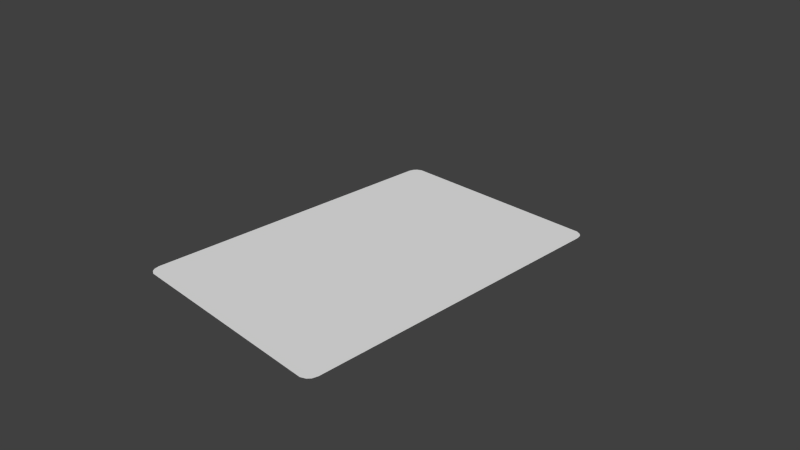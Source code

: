 # Source: card.blend  (saved by Blender 2.73.0; exported with 4.5.12 LTS)
import bpy
from mathutils import Matrix  # noqa: F401  (used for matrix-valued properties, if any)

bpy.ops.wm.read_factory_settings(use_empty=True)
scene = bpy.context.scene
scene.name = 'Scene'

# ---- collections
col_collection_1 = bpy.data.collections.new('Collection 1'); scene.collection.children.link(col_collection_1)
col_collection_2 = bpy.data.collections.new('Collection 2'); scene.collection.children.link(col_collection_2)

# ---- materials (node trees are filled in below, after node groups)
mat_material = bpy.data.materials.new('Material')
mat_material.alpha_threshold = 0.0
mat_material.use_transparent_shadow = False
mat_material.preview_render_type = 'FLAT'
mat_material.roughness = 0.5
mat_material.specular_intensity = 0.0

# ---- material node trees

# ---- world
world_world = bpy.data.worlds.new('World'); scene.world = world_world
world_world.color = (0.05088, 0.05088, 0.05088)
world_world.use_sun_shadow = False
world_world.sun_shadow_jitter_overblur = 0.0
world_world.cycles.sampling_method = 'MANUAL'
world_world.cycles.sample_map_resolution = 256

# ---- cameras
cam_camera = bpy.data.cameras.new('Camera')
cam_camera.clip_end = 100.0
cam_camera.lens = 35.0
cam_camera.sensor_width = 32.0
cam_camera.sensor_height = 18.0
cam_camera.ortho_scale = 7.314
cam_camera.dof.focus_distance = 0.0
cam_camera.dof.aperture_fstop = 128.0

# ---- lights
light_sun_001 = bpy.data.lights.new('Sun.001', 'SUN')
light_sun_001.transmission_factor = 0.0
light_sun_001.angle = 0.1993
light_sun_001.energy = 1.0
light_sun_001.shadow_buffer_clip_start = 0.5
light_sun_001.shadow_soft_size = 0.1
light_sun_001.shadow_cascade_max_distance = 1000.0
light_sun_001.cycles.use_multiple_importance_sampling = False
light_sun = bpy.data.lights.new('Sun', 'SUN')
light_sun.transmission_factor = 0.0
light_sun.angle = 0.1993
light_sun.energy = 1.0
light_sun.shadow_buffer_clip_start = 0.5
light_sun.shadow_soft_size = 0.1
light_sun.shadow_cascade_max_distance = 1000.0
light_sun.cycles.use_multiple_importance_sampling = False

# ---- meshes
me_mesh_002 = bpy.data.meshes.new('Mesh.002')
me_mesh_002.from_pydata([(-1.015, 0.9493, 0.0), (-1.002, 0.9811, 0.0), (-0.9792, 0.9996, 0.0), (-0.9369, 1.013, 0.0), (0.9369, 1.013, 0.0), (0.979, 0.9996, 0.0), (1.002, 0.9811, 0.0), (1.014, 0.9493, 0.0), (1.014, -0.9493, 0.0), (1.002, -0.9811, 0.0), (0.979, -0.9995, 0.0), (0.9369, -1.013, 0.0), (-0.9369, -1.013, -5.869e-09), (-0.9792, -0.9996, -3.735e-09), (-1.002, -0.9811, -1.552e-09), (-1.015, -0.9493, 0.0), (-1.015, 0.9493, 0.02097), (-1.002, 0.9811, 0.02097), (-0.9792, 0.9996, 0.02097), (-0.9369, 1.013, 0.02097), (0.9369, 1.013, 0.02097), (0.979, 0.9996, 0.02097), (1.002, 0.9811, 0.02097), (1.014, 0.9493, 0.02097), (1.014, -0.9493, 0.02097), (1.002, -0.9811, 0.02097), (0.979, -0.9995, 0.02097), (0.9369, -1.013, 0.02097), (-0.9369, -1.013, 0.02097), (-0.9792, -0.9996, 0.02097), (-1.002, -0.9811, 0.02097), (-1.015, -0.9493, 0.02097)], [], [(7, 23, 24, 8), (15, 31, 16, 0), (2, 18, 19, 3), (11, 27, 28, 12), (0, 16, 17, 1), (5, 4, 20, 21), (3, 4, 5, 6, 7, 8, 9, 10, 11, 12, 13, 14, 15, 0, 1, 2), (3, 19, 20, 4), (22, 21, 20, 19, 18, 17, 16, 31, 30, 29, 28, 27, 26, 25, 24, 23), (13, 12, 28, 29), (30, 14, 13, 29), (31, 15, 14, 30), (24, 25, 9, 8), (2, 1, 17, 18), (7, 6, 22, 23), (26, 10, 9, 25), (11, 10, 26, 27), (6, 5, 21, 22)])
_uv = me_mesh_002.uv_layers.new(name='UVMap')
_uv.uv.foreach_set('vector', [-0.6777, -0.5376, 1.486, -0.5376, 1.486, 1.626, -0.6777, 1.626, -0.6777, -0.5376, 1.486, -0.5376, 1.486, 1.626, -0.6777, 1.626, -0.6777, -0.5376, 1.486, -0.5376, 1.486, 1.626, -0.6777, 1.626, -0.6777, -0.5376, 1.486, -0.5376, 1.486, 1.626, -0.6777, 1.626, -0.6777, -0.5376, 1.486, -0.5376, 1.486, 1.626, -0.6777, 1.626, -0.6777, -0.5376, 1.486, -0.5376, 1.486, 1.626, -0.6777, 1.626, 0.0407, 0.002785, 0.9595, 0.002785, 0.9802, 0.009185, 0.9914, 0.01826, 0.9975, 0.03385, 0.9975, 0.9661, 0.9914, 0.9817, 0.9802, 0.9908, 0.9595, 0.9972, 0.0407, 0.9972, 0.01997, 0.9908, 0.008683, 0.9817, 0.00248, 0.9661, 0.00248, 0.03385, 0.008683, 0.01826, 0.01997, 0.009185, -0.6777, -0.5376, 1.486, -0.5376, 1.486, 1.626, -0.6777, 1.626, 0.9927, 0.983, 0.9815, 0.9921, 0.9608, 0.9985, 0.03949, 0.9985, 0.0187, 0.9921, 0.007388, 0.983, 0.001169, 0.9674, 0.001169, 0.03263, 0.007388, 0.01699, 0.0187, 0.007892, 0.03949, 0.001474, 0.9608, 0.001508, 0.9815, 0.007913, 0.9927, 0.017, 0.9988, 0.03263, 0.9988, 0.9674, -0.6777, -0.5376, 1.486, -0.5376, 1.486, 1.626, -0.6777, 1.626, -0.6777, -0.5376, 1.486, -0.5376, 1.486, 1.626, -0.6777, 1.626, -0.6777, -0.5376, 1.486, -0.5376, 1.486, 1.626, -0.6777, 1.626, -0.6777, -0.5376, 1.486, -0.5376, 1.486, 1.626, -0.6777, 1.626, -0.6777, -0.5376, 1.486, -0.5376, 1.486, 1.626, -0.6777, 1.626, -0.6777, -0.5376, 1.486, -0.5376, 1.486, 1.626, -0.6777, 1.626, -0.6777, -0.5376, 1.486, -0.5376, 1.486, 1.626, -0.6777, 1.626, -0.6777, -0.5376, 1.486, -0.5376, 1.486, 1.626, -0.6777, 1.626, -0.6777, -0.5376, 1.486, -0.5376, 1.486, 1.626, -0.6777, 1.626])
me_mesh_002.materials.append(mat_material)
me_mesh_002.use_remesh_preserve_volume = False
me_mesh_002.use_remesh_preserve_attributes = False
me_mesh_002.use_mirror_vertex_groups = False
me_mesh_002.update()

# ---- curves / text
cu_beziercircle_001 = bpy.data.curves.new('BezierCircle.001', 'CURVE')
cu_beziercircle_001.dimensions = '3D'
_sp = cu_beziercircle_001.splines.new('BEZIER'); _sp.bezier_points.add(11)
_sp.bezier_points.foreach_set('co', [-1.015, 0.0, 0.0, -1.015, 0.9493, 0.0, -0.9251, 1.013, 0.0, 0.0, 1.013, 0.0, 0.9251, 1.013, 0.0, 1.014, 0.9493, 0.0, 1.014, 0.0, 0.0, 1.014, -0.9493, 0.0, 0.9251, -1.013, 0.0, 0.0, -1.013, 0.0, -0.9251, -1.013, -5.986e-09, -1.015, -0.9493, 0.0])
_sp.bezier_points.foreach_set('handle_left', [-1.015, -0.1961, 0.0, -1.015, 0.8483, 0.0, -0.9729, 1.013, 0.0, -0.3391, 1.013, 0.0, 0.7469, 1.013, 0.0, 1.014, 0.9835, 0.0, 1.014, 0.2007, 0.0, 1.014, -0.742, 0.0, 0.9729, -1.013, 0.0, 0.2799, -1.013, 0.0, -0.7469, -1.013, -5.986e-09, -1.015, -0.9835, 0.0])
_sp.bezier_points.foreach_set('handle_right', [-1.015, 0.1961, 0.0, -1.015, 0.9835, 0.0, -0.7469, 1.013, 0.0, 0.1695, 1.013, 0.0, 0.9729, 1.013, 0.0, 1.014, 0.732, 0.0, 1.014, -0.1399, 0.0, 1.014, -0.9835, 0.0, 0.7469, -1.013, 0.0, -0.3391, -1.013, 0.0, -0.9729, -1.013, -5.986e-09, -1.015, -0.6898, 0.0])
for _p, _l, _r in zip(_sp.bezier_points, ['ALIGNED', 'ALIGNED', 'ALIGNED', 'ALIGNED', 'ALIGNED', 'ALIGNED', 'ALIGNED', 'ALIGNED', 'ALIGNED', 'ALIGNED', 'ALIGNED', 'ALIGNED'], ['ALIGNED', 'ALIGNED', 'ALIGNED', 'ALIGNED', 'ALIGNED', 'ALIGNED', 'ALIGNED', 'ALIGNED', 'ALIGNED', 'ALIGNED', 'ALIGNED', 'ALIGNED']): _p.handle_left_type = _l; _p.handle_right_type = _r
_sp.order_u = 0
_sp.order_v = 0
_sp.use_cyclic_u = True
cu_beziercircle_001.use_path = True
cu_beziercircle_001.use_path_clamp = True
cu_beziercircle_001.bevel_resolution = 0
cu_beziercircle_001.fill_mode = 'HALF'

# ---- objects
ob_curve = bpy.data.objects.new('Curve', cu_beziercircle_001)
ob_camera = bpy.data.objects.new('Camera', cam_camera)
ob_sun_001 = bpy.data.objects.new('Sun.001', light_sun_001)
ob_sun = bpy.data.objects.new('Sun', light_sun)
ob_mesh = bpy.data.objects.new('Mesh', me_mesh_002)

# ---- transforms, parenting, visibility, modifiers, constraints
ob_curve.location = (0.0, 0.0, 0.0)
ob_curve.scale = (1.577, 2.292, 1.577)
ob_curve.lineart.crease_threshold = 0.0
ob_camera.location = (7.481, -6.508, 5.344)
ob_camera.rotation_euler = (1.109, 0.01082, 0.8149)
ob_camera.lock_rotations_4d = False
ob_camera.empty_display_type = 'ARROWS'
ob_camera.color = (0.0, 0.0, 0.0, 0.0)
ob_camera.display_type = 'WIRE'
ob_camera.lineart.crease_threshold = 0.0
ob_sun_001.location = (0.0, 0.0, -3.238)
ob_sun_001.lineart.crease_threshold = 0.0
ob_sun.location = (0.0, 0.0, 3.988)
ob_sun.lineart.crease_threshold = 0.0
ob_mesh.location = (0.0, 0.0, 0.0)
ob_mesh.scale = (1.577, 2.292, 1.577)
ob_mesh.lineart.crease_threshold = 0.0
_m = ob_mesh.modifiers.new('Decimate', 'DECIMATE')

# ---- collection membership
col_collection_1.objects.link(ob_curve)
col_collection_1.objects.link(ob_camera)
col_collection_2.objects.link(ob_sun_001)
col_collection_2.objects.link(ob_sun)
col_collection_2.objects.link(ob_mesh)

# ---- scene / render settings (as saved in the file)
scene.camera = ob_camera
scene.frame_start = 1; scene.frame_end = 250; scene.frame_set(1)
scene.render.engine = 'BLENDER_EEVEE_NEXT'
scene.render.resolution_percentage = 50
scene.render.dither_intensity = 0.0
scene.cycles.use_denoising = False
scene.cycles.samples = 10
scene.cycles.sampling_pattern = 'TABULATED_SOBOL'
scene.cycles.light_sampling_threshold = 0.0
scene.cycles.use_adaptive_sampling = False
scene.cycles.use_light_tree = False
scene.cycles.blur_glossy = 0.0
scene.cycles.pixel_filter_type = 'GAUSSIAN'
scene.cycles.sample_clamp_indirect = 0.0
scene.view_settings.view_transform = 'Standard'
bpy.context.view_layer.update()

